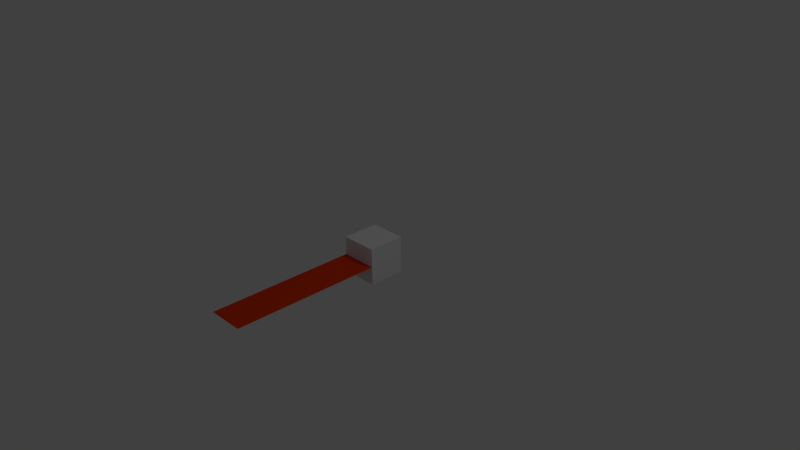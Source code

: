 # Source: LightTrail.blend  (saved by Blender 2.66.6; exported with 4.5.12 LTS)
import bpy
from mathutils import Matrix  # noqa: F401  (used for matrix-valued properties, if any)

bpy.ops.wm.read_factory_settings(use_empty=True)
scene = bpy.context.scene
scene.name = 'Scene'

# ---- collections
col_collection_1 = bpy.data.collections.new('Collection 1'); scene.collection.children.link(col_collection_1)

# ---- materials (node trees are filled in below, after node groups)
mat_material = bpy.data.materials.new('Material')
mat_material.alpha_threshold = 0.0
mat_material.use_transparent_shadow = False
mat_material.roughness = 0.5
mat_material.line_color = (0.0, 0.0, 0.0, 1.0)
mat_orange = bpy.data.materials.new('Orange')
mat_orange.alpha_threshold = 0.0
mat_orange.use_transparent_shadow = False
mat_orange.diffuse_color = (0.8, 0.04754, 0.0, 1.0)
mat_orange.roughness = 0.5
mat_orange.line_color = (0.0, 0.0, 0.0, 1.0)

# ---- material node trees

# ---- world
world_world = bpy.data.worlds.new('World'); scene.world = world_world
world_world.color = (0.05088, 0.05088, 0.05088)
world_world.use_sun_shadow = False
world_world.sun_shadow_jitter_overblur = 0.0
world_world.cycles.sampling_method = 'MANUAL'
world_world.cycles.sample_map_resolution = 256

# ---- cameras
cam_camera = bpy.data.cameras.new('Camera')
cam_camera.clip_end = 100.0
cam_camera.lens = 35.0
cam_camera.sensor_width = 32.0
cam_camera.sensor_height = 18.0
cam_camera.ortho_scale = 7.314
cam_camera.dof.focus_distance = 0.0
cam_camera.dof.aperture_fstop = 128.0

# ---- lights
light_lamp = bpy.data.lights.new('Lamp', 'POINT')
light_lamp.transmission_factor = 0.0
light_lamp.cutoff_distance = 30.0
light_lamp.energy = 100.0
light_lamp.shadow_buffer_clip_start = 1.001
light_lamp.shadow_soft_size = 1.0
light_lamp.shadow_maximum_resolution = 0.006
light_lamp.use_absolute_resolution = True
light_lamp.cycles.use_multiple_importance_sampling = False

# ---- meshes
me_cube_001 = bpy.data.meshes.new('Cube.001')
me_cube_001.from_pydata([(-1.0, -1.0, -1.0), (-1.0, 1.0, -1.0), (1.0, 1.0, -1.0), (1.0, -1.0, -1.0), (-1.0, -1.0, 1.0), (-1.0, 1.0, 1.0), (1.0, 1.0, 1.0), (1.0, -1.0, 1.0)], [], [(4, 5, 1, 0), (5, 6, 2, 1), (6, 7, 3, 2), (7, 4, 0, 3), (0, 1, 2, 3), (7, 6, 5, 4)])
me_cube_001.use_remesh_preserve_volume = False
me_cube_001.use_remesh_preserve_attributes = False
me_cube_001.use_mirror_vertex_groups = False
me_cube_001.update()
me_cube = bpy.data.meshes.new('Cube')
me_cube.from_pydata([(-0.25, -0.25, -0.25), (-0.25, 0.25, -0.25), (0.25, 0.25, -0.25), (0.25, -0.25, -0.25), (-0.25, -0.25, 0.25), (-0.25, 0.25, 0.25), (0.25, 0.25, 0.25), (0.25, -0.25, 0.25)], [], [(4, 5, 1, 0), (5, 6, 2, 1), (6, 7, 3, 2), (7, 4, 0, 3), (0, 1, 2, 3), (7, 6, 5, 4)])
me_cube.materials.append(mat_material)
me_cube.use_remesh_preserve_volume = False
me_cube.use_remesh_preserve_attributes = False
me_cube.use_mirror_vertex_groups = False
me_cube.update()
me_plane_001 = bpy.data.meshes.new('Plane.001')
me_plane_001.from_pydata([(0.25, -2.0, 7.814e-11), (-0.25, -2.0, -7.859e-11), (0.25, 0.0, 7.814e-11), (-0.25, 0.0, -7.859e-11), (0.25, -1.846, 7.814e-11), (0.25, -1.692, 7.814e-11), (0.25, -1.538, 7.814e-11), (0.25, -1.385, 7.814e-11), (0.25, -1.231, 7.814e-11), (0.25, -1.077, 7.814e-11), (0.25, -0.9231, 7.814e-11), (0.25, -0.7692, 7.814e-11), (0.25, -0.6154, 7.814e-11), (0.25, -0.4615, 7.814e-11), (0.25, -0.3077, 7.814e-11), (0.25, -0.1538, 7.814e-11), (-0.25, -0.1538, -7.859e-11), (-0.25, -0.3077, -7.859e-11), (-0.25, -0.4615, -7.859e-11), (-0.25, -0.6154, -7.859e-11), (-0.25, -0.7692, -7.859e-11), (-0.25, -0.9231, -7.859e-11), (-0.25, -1.077, -7.859e-11), (-0.25, -1.231, -7.859e-11), (-0.25, -1.385, -7.859e-11), (-0.25, -1.538, -7.859e-11), (-0.25, -1.692, -7.859e-11), (-0.25, -1.846, -7.859e-11)], [], [(16, 15, 2, 3), (1, 0, 4, 27), (27, 4, 5, 26), (26, 5, 6, 25), (25, 6, 7, 24), (24, 7, 8, 23), (23, 8, 9, 22), (22, 9, 10, 21), (21, 10, 11, 20), (20, 11, 12, 19), (19, 12, 13, 18), (18, 13, 14, 17), (17, 14, 15, 16)])
me_plane_001.materials.append(mat_orange)
me_plane_001.use_remesh_preserve_volume = False
me_plane_001.use_remesh_preserve_attributes = False
me_plane_001.use_mirror_vertex_groups = False
me_plane_001.update()

# ---- objects
ob_cube_001 = bpy.data.objects.new('Cube.001', me_cube_001)
ob_cube = bpy.data.objects.new('Cube', me_cube)
ob_trail = bpy.data.objects.new('Trail', me_plane_001)
ob_lamp = bpy.data.objects.new('Lamp', light_lamp)
ob_camera = bpy.data.objects.new('Camera', cam_camera)

# ---- transforms, parenting, visibility, modifiers, constraints
ob_cube_001.location = (0.0, -1.0, 12.0)
ob_cube_001.hide_render = True
ob_cube_001.lineart.crease_threshold = 0.0
ob_cube.location = (0.0, 0.0, 0.0)
ob_cube.lock_rotations_4d = False
ob_cube.empty_display_type = 'ARROWS'
ob_cube.lineart.crease_threshold = 0.0
ob_trail.parent = ob_cube
ob_trail.location = (-8.144e-12, -0.25, 2.23e-13)
ob_trail.lineart.crease_threshold = 0.0
ob_lamp.location = (4.076, 1.005, 5.904)
ob_lamp.rotation_euler = (0.6503, 0.05522, 1.866)
ob_lamp.lock_rotations_4d = False
ob_lamp.empty_display_type = 'ARROWS'
ob_lamp.color = (0.0, 0.0, 0.0, 0.0)
ob_lamp.lineart.crease_threshold = 0.0
ob_camera.location = (7.481, -6.508, 5.344)
ob_camera.rotation_euler = (1.109, 0.01082, 0.8149)
ob_camera.lock_rotations_4d = False
ob_camera.empty_display_type = 'ARROWS'
ob_camera.color = (0.0, 0.0, 0.0, 0.0)
ob_camera.display_type = 'WIRE'
ob_camera.lineart.crease_threshold = 0.0

# ---- collection membership
col_collection_1.objects.link(ob_cube_001)
col_collection_1.objects.link(ob_cube)
col_collection_1.objects.link(ob_trail)
col_collection_1.objects.link(ob_lamp)
col_collection_1.objects.link(ob_camera)

# ---- scene / render settings (as saved in the file)
scene.camera = ob_camera
scene.frame_start = 1; scene.frame_end = 250; scene.frame_set(1)
scene.render.engine = 'BLENDER_EEVEE_NEXT'
scene.render.image_settings.color_mode = 'RGB'
scene.render.image_settings.compression = 90
scene.render.resolution_percentage = 50
scene.render.dither_intensity = 0.0
scene.render.bake_margin = 2
scene.render.bake_bias = 0.0
scene.cycles.use_denoising = False
scene.cycles.samples = 10
scene.cycles.sampling_pattern = 'TABULATED_SOBOL'
scene.cycles.light_sampling_threshold = 0.0
scene.cycles.use_adaptive_sampling = False
scene.cycles.use_light_tree = False
scene.cycles.blur_glossy = 0.0
scene.cycles.volume_bounces = 1
scene.cycles.pixel_filter_type = 'GAUSSIAN'
scene.cycles.sample_clamp_indirect = 0.0
scene.view_settings.view_transform = 'Standard'
bpy.context.view_layer.update()
